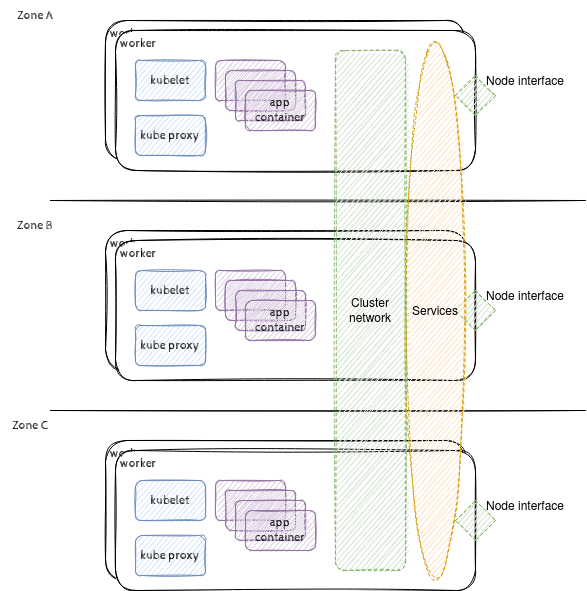

The diagram above was exported from draw.io. Its source (the exported page's mxGraphModel, read from the mxfile embedded in the PNG):
<mxGraphModel dx="868" dy="474" grid="1" gridSize="10" guides="1" tooltips="1" connect="1" arrows="1" fold="1" page="1" pageScale="1" pageWidth="850" pageHeight="1100" math="0" shadow="0">
  <root>
    <mxCell id="0" />
    <mxCell id="1" parent="0" />
    <mxCell id="zXGB-RtrajsLs3QyvpDE-45" value="&amp;nbsp;worker" style="rounded=1;whiteSpace=wrap;html=1;verticalAlign=top;align=left;sketch=1;fontFamily=Cabin Sketch;fontSource=https%3A%2F%2Ffonts.googleapis.com%2Fcss%3Ffamily%3DCabin%2BSketch;" parent="1" vertex="1">
      <mxGeometry x="160" y="160" width="360" height="140" as="geometry" />
    </mxCell>
    <mxCell id="zXGB-RtrajsLs3QyvpDE-54" value="&amp;nbsp;worker" style="rounded=1;whiteSpace=wrap;html=1;verticalAlign=top;align=left;sketch=1;fontFamily=Cabin Sketch;fontSource=https%3A%2F%2Ffonts.googleapis.com%2Fcss%3Ffamily%3DCabin%2BSketch;" parent="1" vertex="1">
      <mxGeometry x="170" y="170" width="360" height="140" as="geometry" />
    </mxCell>
    <mxCell id="zXGB-RtrajsLs3QyvpDE-47" value="kubelet" style="rounded=1;whiteSpace=wrap;html=1;sketch=1;fontFamily=Cabin Sketch;fontSource=https%3A%2F%2Ffonts.googleapis.com%2Fcss%3Ffamily%3DCabin%2BSketch;fillColor=#dae8fc;strokeColor=#6c8ebf;" parent="1" vertex="1">
      <mxGeometry x="190" y="200" width="70" height="40" as="geometry" />
    </mxCell>
    <mxCell id="zXGB-RtrajsLs3QyvpDE-48" value="kube proxy" style="rounded=1;whiteSpace=wrap;html=1;sketch=1;fontFamily=Cabin Sketch;fontSource=https%3A%2F%2Ffonts.googleapis.com%2Fcss%3Ffamily%3DCabin%2BSketch;fillColor=#dae8fc;strokeColor=#6c8ebf;" parent="1" vertex="1">
      <mxGeometry x="190" y="255" width="70" height="40" as="geometry" />
    </mxCell>
    <mxCell id="zXGB-RtrajsLs3QyvpDE-50" value="" style="rounded=1;whiteSpace=wrap;html=1;sketch=1;fontFamily=Cabin Sketch;fontSource=https%3A%2F%2Ffonts.googleapis.com%2Fcss%3Ffamily%3DCabin%2BSketch;fillColor=#e1d5e7;strokeColor=#9673a6;" parent="1" vertex="1">
      <mxGeometry x="270" y="200" width="70" height="40" as="geometry" />
    </mxCell>
    <mxCell id="zXGB-RtrajsLs3QyvpDE-51" value="" style="rounded=1;whiteSpace=wrap;html=1;sketch=1;fontFamily=Cabin Sketch;fontSource=https%3A%2F%2Ffonts.googleapis.com%2Fcss%3Ffamily%3DCabin%2BSketch;fillColor=#e1d5e7;strokeColor=#9673a6;" parent="1" vertex="1">
      <mxGeometry x="280" y="210" width="70" height="40" as="geometry" />
    </mxCell>
    <mxCell id="zXGB-RtrajsLs3QyvpDE-52" value="" style="rounded=1;whiteSpace=wrap;html=1;sketch=1;fontFamily=Cabin Sketch;fontSource=https%3A%2F%2Ffonts.googleapis.com%2Fcss%3Ffamily%3DCabin%2BSketch;fillColor=#e1d5e7;strokeColor=#9673a6;" parent="1" vertex="1">
      <mxGeometry x="290" y="220" width="70" height="40" as="geometry" />
    </mxCell>
    <mxCell id="zXGB-RtrajsLs3QyvpDE-53" value="app container" style="rounded=1;whiteSpace=wrap;html=1;sketch=1;fontFamily=Cabin Sketch;fontSource=https%3A%2F%2Ffonts.googleapis.com%2Fcss%3Ffamily%3DCabin%2BSketch;fillColor=#e1d5e7;strokeColor=#9673a6;" parent="1" vertex="1">
      <mxGeometry x="300" y="230" width="70" height="40" as="geometry" />
    </mxCell>
    <mxCell id="zXGB-RtrajsLs3QyvpDE-55" value="&amp;nbsp;worker" style="rounded=1;whiteSpace=wrap;html=1;verticalAlign=top;align=left;sketch=1;fontFamily=Cabin Sketch;fontSource=https%3A%2F%2Ffonts.googleapis.com%2Fcss%3Ffamily%3DCabin%2BSketch;" parent="1" vertex="1">
      <mxGeometry x="160" y="370" width="360" height="140" as="geometry" />
    </mxCell>
    <mxCell id="zXGB-RtrajsLs3QyvpDE-56" value="&amp;nbsp;worker" style="rounded=1;whiteSpace=wrap;html=1;verticalAlign=top;align=left;sketch=1;fontFamily=Cabin Sketch;fontSource=https%3A%2F%2Ffonts.googleapis.com%2Fcss%3Ffamily%3DCabin%2BSketch;" parent="1" vertex="1">
      <mxGeometry x="170" y="380" width="360" height="140" as="geometry" />
    </mxCell>
    <mxCell id="zXGB-RtrajsLs3QyvpDE-57" value="kubelet" style="rounded=1;whiteSpace=wrap;html=1;sketch=1;fontFamily=Cabin Sketch;fontSource=https%3A%2F%2Ffonts.googleapis.com%2Fcss%3Ffamily%3DCabin%2BSketch;fillColor=#dae8fc;strokeColor=#6c8ebf;" parent="1" vertex="1">
      <mxGeometry x="190" y="410" width="70" height="40" as="geometry" />
    </mxCell>
    <mxCell id="zXGB-RtrajsLs3QyvpDE-58" value="kube proxy" style="rounded=1;whiteSpace=wrap;html=1;sketch=1;fontFamily=Cabin Sketch;fontSource=https%3A%2F%2Ffonts.googleapis.com%2Fcss%3Ffamily%3DCabin%2BSketch;fillColor=#dae8fc;strokeColor=#6c8ebf;" parent="1" vertex="1">
      <mxGeometry x="190" y="465" width="70" height="40" as="geometry" />
    </mxCell>
    <mxCell id="zXGB-RtrajsLs3QyvpDE-59" value="" style="rounded=1;whiteSpace=wrap;html=1;sketch=1;fontFamily=Cabin Sketch;fontSource=https%3A%2F%2Ffonts.googleapis.com%2Fcss%3Ffamily%3DCabin%2BSketch;fillColor=#e1d5e7;strokeColor=#9673a6;" parent="1" vertex="1">
      <mxGeometry x="270" y="410" width="70" height="40" as="geometry" />
    </mxCell>
    <mxCell id="zXGB-RtrajsLs3QyvpDE-60" value="" style="rounded=1;whiteSpace=wrap;html=1;sketch=1;fontFamily=Cabin Sketch;fontSource=https%3A%2F%2Ffonts.googleapis.com%2Fcss%3Ffamily%3DCabin%2BSketch;fillColor=#e1d5e7;strokeColor=#9673a6;" parent="1" vertex="1">
      <mxGeometry x="280" y="420" width="70" height="40" as="geometry" />
    </mxCell>
    <mxCell id="zXGB-RtrajsLs3QyvpDE-61" value="" style="rounded=1;whiteSpace=wrap;html=1;sketch=1;fontFamily=Cabin Sketch;fontSource=https%3A%2F%2Ffonts.googleapis.com%2Fcss%3Ffamily%3DCabin%2BSketch;fillColor=#e1d5e7;strokeColor=#9673a6;" parent="1" vertex="1">
      <mxGeometry x="290" y="430" width="70" height="40" as="geometry" />
    </mxCell>
    <mxCell id="zXGB-RtrajsLs3QyvpDE-62" value="app container" style="rounded=1;whiteSpace=wrap;html=1;sketch=1;fontFamily=Cabin Sketch;fontSource=https%3A%2F%2Ffonts.googleapis.com%2Fcss%3Ffamily%3DCabin%2BSketch;fillColor=#e1d5e7;strokeColor=#9673a6;" parent="1" vertex="1">
      <mxGeometry x="300" y="440" width="70" height="40" as="geometry" />
    </mxCell>
    <mxCell id="zXGB-RtrajsLs3QyvpDE-63" value="&amp;nbsp;worker" style="rounded=1;whiteSpace=wrap;html=1;verticalAlign=top;align=left;sketch=1;fontFamily=Cabin Sketch;fontSource=https%3A%2F%2Ffonts.googleapis.com%2Fcss%3Ffamily%3DCabin%2BSketch;" parent="1" vertex="1">
      <mxGeometry x="160" y="580" width="360" height="140" as="geometry" />
    </mxCell>
    <mxCell id="zXGB-RtrajsLs3QyvpDE-64" value="&amp;nbsp;worker" style="rounded=1;whiteSpace=wrap;html=1;verticalAlign=top;align=left;sketch=1;fontFamily=Cabin Sketch;fontSource=https%3A%2F%2Ffonts.googleapis.com%2Fcss%3Ffamily%3DCabin%2BSketch;" parent="1" vertex="1">
      <mxGeometry x="170" y="590" width="360" height="140" as="geometry" />
    </mxCell>
    <mxCell id="zXGB-RtrajsLs3QyvpDE-65" value="kubelet" style="rounded=1;whiteSpace=wrap;html=1;sketch=1;fontFamily=Cabin Sketch;fontSource=https%3A%2F%2Ffonts.googleapis.com%2Fcss%3Ffamily%3DCabin%2BSketch;fillColor=#dae8fc;strokeColor=#6c8ebf;" parent="1" vertex="1">
      <mxGeometry x="190" y="620" width="70" height="40" as="geometry" />
    </mxCell>
    <mxCell id="zXGB-RtrajsLs3QyvpDE-66" value="kube proxy" style="rounded=1;whiteSpace=wrap;html=1;sketch=1;fontFamily=Cabin Sketch;fontSource=https%3A%2F%2Ffonts.googleapis.com%2Fcss%3Ffamily%3DCabin%2BSketch;fillColor=#dae8fc;strokeColor=#6c8ebf;" parent="1" vertex="1">
      <mxGeometry x="190" y="675" width="70" height="40" as="geometry" />
    </mxCell>
    <mxCell id="zXGB-RtrajsLs3QyvpDE-67" value="" style="rounded=1;whiteSpace=wrap;html=1;sketch=1;fontFamily=Cabin Sketch;fontSource=https%3A%2F%2Ffonts.googleapis.com%2Fcss%3Ffamily%3DCabin%2BSketch;fillColor=#e1d5e7;strokeColor=#9673a6;" parent="1" vertex="1">
      <mxGeometry x="270" y="620" width="70" height="40" as="geometry" />
    </mxCell>
    <mxCell id="zXGB-RtrajsLs3QyvpDE-68" value="" style="rounded=1;whiteSpace=wrap;html=1;sketch=1;fontFamily=Cabin Sketch;fontSource=https%3A%2F%2Ffonts.googleapis.com%2Fcss%3Ffamily%3DCabin%2BSketch;fillColor=#e1d5e7;strokeColor=#9673a6;" parent="1" vertex="1">
      <mxGeometry x="280" y="630" width="70" height="40" as="geometry" />
    </mxCell>
    <mxCell id="zXGB-RtrajsLs3QyvpDE-69" value="" style="rounded=1;whiteSpace=wrap;html=1;sketch=1;fontFamily=Cabin Sketch;fontSource=https%3A%2F%2Ffonts.googleapis.com%2Fcss%3Ffamily%3DCabin%2BSketch;fillColor=#e1d5e7;strokeColor=#9673a6;" parent="1" vertex="1">
      <mxGeometry x="290" y="640" width="70" height="40" as="geometry" />
    </mxCell>
    <mxCell id="zXGB-RtrajsLs3QyvpDE-70" value="app container" style="rounded=1;whiteSpace=wrap;html=1;sketch=1;fontFamily=Cabin Sketch;fontSource=https%3A%2F%2Ffonts.googleapis.com%2Fcss%3Ffamily%3DCabin%2BSketch;fillColor=#e1d5e7;strokeColor=#9673a6;" parent="1" vertex="1">
      <mxGeometry x="300" y="650" width="70" height="40" as="geometry" />
    </mxCell>
    <mxCell id="zXGB-RtrajsLs3QyvpDE-71" value="" style="endArrow=none;html=1;rounded=0;sketch=1;fontFamily=Cabin Sketch;fontSource=https%3A%2F%2Ffonts.googleapis.com%2Fcss%3Ffamily%3DCabin%2BSketch;" parent="1" edge="1">
      <mxGeometry width="50" height="50" relative="1" as="geometry">
        <mxPoint x="105" y="550" as="sourcePoint" />
        <mxPoint x="640" y="550" as="targetPoint" />
      </mxGeometry>
    </mxCell>
    <mxCell id="zXGB-RtrajsLs3QyvpDE-72" value="" style="endArrow=none;html=1;rounded=0;sketch=1;fontFamily=Cabin Sketch;fontSource=https%3A%2F%2Ffonts.googleapis.com%2Fcss%3Ffamily%3DCabin%2BSketch;" parent="1" edge="1">
      <mxGeometry width="50" height="50" relative="1" as="geometry">
        <mxPoint x="105" y="340" as="sourcePoint" />
        <mxPoint x="640" y="340" as="targetPoint" />
      </mxGeometry>
    </mxCell>
    <mxCell id="zXGB-RtrajsLs3QyvpDE-73" value="Zone A" style="text;html=1;strokeColor=none;fillColor=none;align=center;verticalAlign=middle;whiteSpace=wrap;rounded=0;dashed=1;sketch=1;fontFamily=Cabin Sketch;fontSource=https%3A%2F%2Ffonts.googleapis.com%2Fcss%3Ffamily%3DCabin%2BSketch;" parent="1" vertex="1">
      <mxGeometry x="60" y="140" width="60" height="30" as="geometry" />
    </mxCell>
    <mxCell id="zXGB-RtrajsLs3QyvpDE-74" value="Zone B" style="text;html=1;strokeColor=none;fillColor=none;align=center;verticalAlign=middle;whiteSpace=wrap;rounded=0;dashed=1;sketch=1;fontFamily=Cabin Sketch;fontSource=https%3A%2F%2Ffonts.googleapis.com%2Fcss%3Ffamily%3DCabin%2BSketch;" parent="1" vertex="1">
      <mxGeometry x="60" y="350" width="60" height="30" as="geometry" />
    </mxCell>
    <mxCell id="zXGB-RtrajsLs3QyvpDE-75" value="Zone C" style="text;html=1;strokeColor=none;fillColor=none;align=center;verticalAlign=middle;whiteSpace=wrap;rounded=0;dashed=1;sketch=1;fontFamily=Cabin Sketch;fontSource=https%3A%2F%2Ffonts.googleapis.com%2Fcss%3Ffamily%3DCabin%2BSketch;" parent="1" vertex="1">
      <mxGeometry x="55" y="550" width="60" height="30" as="geometry" />
    </mxCell>
    <mxCell id="knlQTxX9MEAA8aa0btxj-1" value="Cluster network" style="rounded=1;whiteSpace=wrap;html=1;fillColor=#d5e8d4;strokeColor=#82b366;dashed=1;sketch=1;" vertex="1" parent="1">
      <mxGeometry x="390" y="190" width="70" height="520" as="geometry" />
    </mxCell>
    <mxCell id="knlQTxX9MEAA8aa0btxj-2" value="" style="rhombus;whiteSpace=wrap;html=1;dashed=1;sketch=1;fillColor=#d5e8d4;strokeColor=#82b366;" vertex="1" parent="1">
      <mxGeometry x="510" y="215" width="40" height="40" as="geometry" />
    </mxCell>
    <mxCell id="knlQTxX9MEAA8aa0btxj-4" value="" style="rhombus;whiteSpace=wrap;html=1;dashed=1;sketch=1;fillColor=#d5e8d4;strokeColor=#82b366;" vertex="1" parent="1">
      <mxGeometry x="510" y="430" width="40" height="40" as="geometry" />
    </mxCell>
    <mxCell id="knlQTxX9MEAA8aa0btxj-5" value="" style="rhombus;whiteSpace=wrap;html=1;dashed=1;sketch=1;fillColor=#d5e8d4;strokeColor=#82b366;" vertex="1" parent="1">
      <mxGeometry x="510" y="640" width="40" height="40" as="geometry" />
    </mxCell>
    <mxCell id="knlQTxX9MEAA8aa0btxj-6" value="Node interface" style="text;html=1;strokeColor=none;fillColor=none;align=center;verticalAlign=middle;whiteSpace=wrap;rounded=0;dashed=1;sketch=1;" vertex="1" parent="1">
      <mxGeometry x="530" y="205" width="100" height="30" as="geometry" />
    </mxCell>
    <mxCell id="knlQTxX9MEAA8aa0btxj-7" value="Node interface" style="text;html=1;strokeColor=none;fillColor=none;align=center;verticalAlign=middle;whiteSpace=wrap;rounded=0;dashed=1;sketch=1;" vertex="1" parent="1">
      <mxGeometry x="530" y="420" width="100" height="30" as="geometry" />
    </mxCell>
    <mxCell id="knlQTxX9MEAA8aa0btxj-8" value="Node interface" style="text;html=1;strokeColor=none;fillColor=none;align=center;verticalAlign=middle;whiteSpace=wrap;rounded=0;dashed=1;sketch=1;" vertex="1" parent="1">
      <mxGeometry x="530" y="630" width="100" height="30" as="geometry" />
    </mxCell>
    <mxCell id="knlQTxX9MEAA8aa0btxj-11" value="Services" style="ellipse;whiteSpace=wrap;html=1;dashed=1;sketch=1;fillColor=#ffe6cc;strokeColor=#d79b00;" vertex="1" parent="1">
      <mxGeometry x="460" y="190" width="60" height="520" as="geometry" />
    </mxCell>
  </root>
</mxGraphModel>